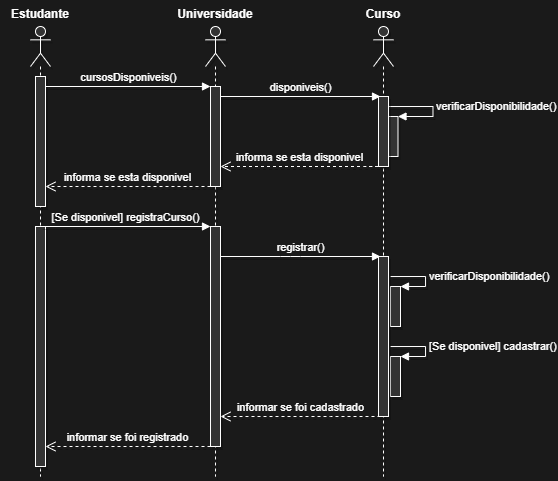

The diagram above was exported from draw.io. Its source (the exported page's mxGraphModel, read from the mxfile embedded in the PNG):
<mxGraphModel dx="750" dy="552" grid="1" gridSize="10" guides="1" tooltips="1" connect="1" arrows="1" fold="1" page="1" pageScale="1" pageWidth="827" pageHeight="1169" background="#1A1A1A" math="0" shadow="0">
  <root>
    <mxCell id="0" />
    <mxCell id="1" parent="0" />
    <mxCell id="2" value="" style="shape=umlLifeline;participant=umlActor;perimeter=lifelinePerimeter;whiteSpace=wrap;html=1;container=1;collapsible=0;recursiveResize=0;verticalAlign=top;spacingTop=36;outlineConnect=0;shadow=1;strokeColor=#FFFFFF;fontColor=#FFFFFF;labelBackgroundColor=none;fillColor=#333333;" parent="1" vertex="1">
      <mxGeometry x="150" y="110" width="20" height="450" as="geometry" />
    </mxCell>
    <mxCell id="17" value="" style="html=1;points=[];perimeter=orthogonalPerimeter;shadow=1;labelBackgroundColor=none;strokeColor=#FFFFFF;fontColor=#FFFFFF;fillColor=#333333;" parent="2" vertex="1">
      <mxGeometry x="5" y="200" width="10" height="240" as="geometry" />
    </mxCell>
    <mxCell id="18" value="&lt;span style=&quot;text-align: left&quot;&gt;[Se disponivel]&amp;nbsp;&lt;/span&gt;registraCurso()" style="html=1;verticalAlign=bottom;endArrow=block;shadow=1;labelBackgroundColor=none;strokeColor=#FFFFFF;fontColor=#FFFFFF;" parent="2" edge="1">
      <mxGeometry width="80" relative="1" as="geometry">
        <mxPoint x="10" y="200" as="sourcePoint" />
        <mxPoint x="180" y="200" as="targetPoint" />
      </mxGeometry>
    </mxCell>
    <mxCell id="40" value="" style="html=1;points=[];perimeter=orthogonalPerimeter;shadow=1;labelBackgroundColor=none;strokeColor=#FFFFFF;fontColor=#FFFFFF;fillColor=#333333;" parent="2" vertex="1">
      <mxGeometry x="5" y="50" width="10" height="130" as="geometry" />
    </mxCell>
    <mxCell id="15" value="" style="shape=umlLifeline;participant=umlActor;perimeter=lifelinePerimeter;whiteSpace=wrap;html=1;container=1;collapsible=0;recursiveResize=0;verticalAlign=top;spacingTop=36;outlineConnect=0;shadow=1;strokeColor=#FFFFFF;fontColor=#FFFFFF;labelBackgroundColor=none;fillColor=#333333;" parent="1" vertex="1">
      <mxGeometry x="325" y="110" width="20" height="450" as="geometry" />
    </mxCell>
    <mxCell id="19" value="" style="html=1;points=[];perimeter=orthogonalPerimeter;shadow=1;labelBackgroundColor=none;strokeColor=#FFFFFF;fontColor=#FFFFFF;fillColor=#333333;" parent="15" vertex="1">
      <mxGeometry x="5" y="200" width="10" height="220" as="geometry" />
    </mxCell>
    <mxCell id="41" value="" style="html=1;points=[];perimeter=orthogonalPerimeter;shadow=1;labelBackgroundColor=none;strokeColor=#FFFFFF;fontColor=#FFFFFF;fillColor=#333333;" parent="15" vertex="1">
      <mxGeometry x="5" y="60" width="10" height="100" as="geometry" />
    </mxCell>
    <mxCell id="25" value="registrar()" style="html=1;verticalAlign=bottom;endArrow=block;shadow=1;labelBackgroundColor=none;strokeColor=#FFFFFF;fontColor=#FFFFFF;" parent="1" source="19" edge="1">
      <mxGeometry width="80" relative="1" as="geometry">
        <mxPoint x="330" y="180" as="sourcePoint" />
        <mxPoint x="500" y="340" as="targetPoint" />
        <Array as="points">
          <mxPoint x="410" y="340" />
        </Array>
      </mxGeometry>
    </mxCell>
    <mxCell id="27" value="" style="html=1;points=[];perimeter=orthogonalPerimeter;shadow=1;labelBackgroundColor=none;strokeColor=#FFFFFF;fontColor=#FFFFFF;fillColor=#333333;" parent="1" vertex="1">
      <mxGeometry x="510" y="370" width="10" height="40" as="geometry" />
    </mxCell>
    <mxCell id="28" value="verificarDisponibilidade()" style="edgeStyle=orthogonalEdgeStyle;html=1;align=left;spacingLeft=2;endArrow=block;rounded=0;entryX=1;entryY=0;shadow=1;labelBackgroundColor=none;strokeColor=#FFFFFF;fontColor=#FFFFFF;" parent="1" target="27" edge="1">
      <mxGeometry relative="1" as="geometry">
        <mxPoint x="510" y="360.02857142857135" as="sourcePoint" />
        <Array as="points">
          <mxPoint x="545" y="360" />
          <mxPoint x="545" y="370" />
        </Array>
      </mxGeometry>
    </mxCell>
    <mxCell id="29" value="" style="html=1;points=[];perimeter=orthogonalPerimeter;shadow=1;labelBackgroundColor=none;strokeColor=#FFFFFF;fontColor=#FFFFFF;fillColor=#333333;" parent="1" vertex="1">
      <mxGeometry x="510" y="440" width="10" height="40" as="geometry" />
    </mxCell>
    <mxCell id="30" value="[Se disponivel] cadastrar()" style="edgeStyle=orthogonalEdgeStyle;html=1;align=left;spacingLeft=2;endArrow=block;rounded=0;entryX=1;entryY=0;shadow=1;labelBackgroundColor=none;strokeColor=#FFFFFF;fontColor=#FFFFFF;" parent="1" target="29" edge="1">
      <mxGeometry relative="1" as="geometry">
        <mxPoint x="510" y="430.02857142857135" as="sourcePoint" />
        <Array as="points">
          <mxPoint x="545" y="430" />
          <mxPoint x="545" y="440" />
        </Array>
      </mxGeometry>
    </mxCell>
    <mxCell id="32" value="informar se foi cadastrado" style="html=1;verticalAlign=bottom;endArrow=open;dashed=1;endSize=8;shadow=1;labelBackgroundColor=none;strokeColor=#FFFFFF;fontColor=#FFFFFF;" parent="1" target="19" edge="1">
      <mxGeometry relative="1" as="geometry">
        <mxPoint x="500" y="500" as="sourcePoint" />
        <mxPoint x="340.0000000000001" y="330" as="targetPoint" />
        <Array as="points">
          <mxPoint x="440" y="500" />
          <mxPoint x="340" y="500" />
        </Array>
      </mxGeometry>
    </mxCell>
    <mxCell id="33" value="informar se foi registrado" style="html=1;verticalAlign=bottom;endArrow=open;dashed=1;endSize=8;shadow=1;labelBackgroundColor=none;strokeColor=#FFFFFF;fontColor=#FFFFFF;" parent="1" target="17" edge="1">
      <mxGeometry relative="1" as="geometry">
        <mxPoint x="330" y="530" as="sourcePoint" />
        <mxPoint x="330" y="520" as="targetPoint" />
        <Array as="points">
          <mxPoint x="310" y="530" />
        </Array>
      </mxGeometry>
    </mxCell>
    <mxCell id="36" value="" style="html=1;points=[];perimeter=orthogonalPerimeter;shadow=1;labelBackgroundColor=none;strokeColor=#FFFFFF;fontColor=#FFFFFF;fillColor=#333333;" parent="1" vertex="1">
      <mxGeometry x="507.5" y="200" width="10" height="40" as="geometry" />
    </mxCell>
    <mxCell id="37" value="verificarDisponibilidade()" style="edgeStyle=orthogonalEdgeStyle;html=1;align=left;spacingLeft=2;endArrow=block;rounded=0;entryX=1;entryY=0;shadow=1;labelBackgroundColor=none;strokeColor=#FFFFFF;fontColor=#FFFFFF;" parent="1" target="36" edge="1">
      <mxGeometry relative="1" as="geometry">
        <mxPoint x="507.5" y="190.02857142857135" as="sourcePoint" />
        <Array as="points">
          <mxPoint x="552.5" y="190" />
          <mxPoint x="552.5" y="200" />
        </Array>
      </mxGeometry>
    </mxCell>
    <mxCell id="42" value="cursosDisponiveis()" style="html=1;verticalAlign=bottom;endArrow=block;shadow=1;labelBackgroundColor=none;strokeColor=#FFFFFF;fontColor=#FFFFFF;" parent="1" source="40" target="41" edge="1">
      <mxGeometry width="80" relative="1" as="geometry">
        <mxPoint x="150" y="170" as="sourcePoint" />
        <mxPoint x="230" y="170" as="targetPoint" />
        <Array as="points">
          <mxPoint x="330" y="170" />
        </Array>
      </mxGeometry>
    </mxCell>
    <mxCell id="44" value="disponiveis()" style="html=1;verticalAlign=bottom;endArrow=block;shadow=1;labelBackgroundColor=none;strokeColor=#FFFFFF;fontColor=#FFFFFF;" parent="1" source="41" edge="1">
      <mxGeometry width="80" relative="1" as="geometry">
        <mxPoint x="390" y="200" as="sourcePoint" />
        <mxPoint x="500" y="180" as="targetPoint" />
        <Array as="points">
          <mxPoint x="500" y="180" />
        </Array>
      </mxGeometry>
    </mxCell>
    <mxCell id="45" value="informa se esta disponivel" style="html=1;verticalAlign=bottom;endArrow=open;dashed=1;endSize=8;shadow=1;labelBackgroundColor=none;strokeColor=#FFFFFF;fontColor=#FFFFFF;" parent="1" target="41" edge="1">
      <mxGeometry relative="1" as="geometry">
        <mxPoint x="497.5" y="250" as="sourcePoint" />
        <mxPoint x="400" y="230" as="targetPoint" />
        <Array as="points">
          <mxPoint x="490" y="250" />
        </Array>
      </mxGeometry>
    </mxCell>
    <mxCell id="46" value="informa se esta disponivel" style="html=1;verticalAlign=bottom;endArrow=open;dashed=1;endSize=8;shadow=1;labelBackgroundColor=none;strokeColor=#FFFFFF;fontColor=#FFFFFF;" parent="1" source="41" target="40" edge="1">
      <mxGeometry relative="1" as="geometry">
        <mxPoint x="310" y="260" as="sourcePoint" />
        <mxPoint x="230" y="260" as="targetPoint" />
        <Array as="points">
          <mxPoint x="310" y="270" />
        </Array>
      </mxGeometry>
    </mxCell>
    <mxCell id="47" value="Estudante" style="text;align=center;fontStyle=1;verticalAlign=middle;spacingLeft=3;spacingRight=3;strokeColor=none;rotatable=0;points=[[0,0.5],[1,0.5]];portConstraint=eastwest;shadow=1;fontColor=#FFFFFF;" parent="1" vertex="1">
      <mxGeometry x="120" y="84" width="80" height="26" as="geometry" />
    </mxCell>
    <mxCell id="48" value="Universidade" style="text;align=center;fontStyle=1;verticalAlign=middle;spacingLeft=3;spacingRight=3;strokeColor=none;rotatable=0;points=[[0,0.5],[1,0.5]];portConstraint=eastwest;shadow=1;fontColor=#FFFFFF;" parent="1" vertex="1">
      <mxGeometry x="295" y="84" width="80" height="26" as="geometry" />
    </mxCell>
    <mxCell id="49" value="Curso" style="text;align=center;fontStyle=1;verticalAlign=middle;spacingLeft=3;spacingRight=3;strokeColor=none;rotatable=0;points=[[0,0.5],[1,0.5]];portConstraint=eastwest;shadow=1;glass=0;rounded=0;sketch=0;fontColor=#FFFFFF;" parent="1" vertex="1">
      <mxGeometry x="463" y="84" width="80" height="26" as="geometry" />
    </mxCell>
    <mxCell id="50" value="" style="shape=umlLifeline;participant=umlActor;perimeter=lifelinePerimeter;whiteSpace=wrap;html=1;container=1;collapsible=0;recursiveResize=0;verticalAlign=top;spacingTop=36;outlineConnect=0;shadow=1;strokeColor=#FFFFFF;fontColor=#FFFFFF;labelBackgroundColor=none;fillColor=#333333;" parent="1" vertex="1">
      <mxGeometry x="493" y="110" width="20" height="450" as="geometry" />
    </mxCell>
    <mxCell id="51" value="" style="html=1;points=[];perimeter=orthogonalPerimeter;shadow=1;labelBackgroundColor=none;strokeColor=#FFFFFF;fontColor=#FFFFFF;fillColor=#333333;" parent="50" vertex="1">
      <mxGeometry x="5" y="230" width="10" height="160" as="geometry" />
    </mxCell>
    <mxCell id="52" value="" style="html=1;points=[];perimeter=orthogonalPerimeter;shadow=1;labelBackgroundColor=none;strokeColor=#FFFFFF;fontColor=#FFFFFF;fillColor=#333333;" parent="50" vertex="1">
      <mxGeometry x="5" y="70" width="10" height="70" as="geometry" />
    </mxCell>
  </root>
</mxGraphModel>